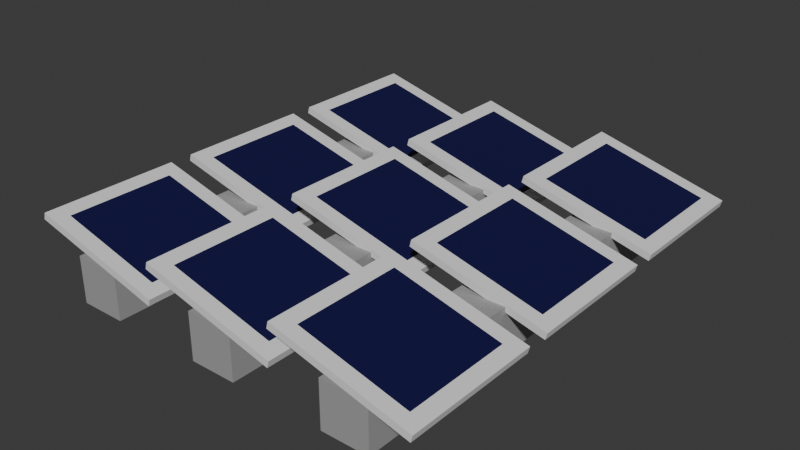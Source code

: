 # Source: solar_power_plant.blend  (saved by Blender 4.0.36; exported with 4.5.12 LTS)
import bpy
from mathutils import Matrix  # noqa: F401  (used for matrix-valued properties, if any)

bpy.ops.wm.read_factory_settings(use_empty=True)
scene = bpy.context.scene
scene.name = 'Scene'

# ---- collections
col_collection = bpy.data.collections.new('Collection'); scene.collection.children.link(col_collection)

# ---- materials (node trees are filled in below, after node groups)
mat_material_003 = bpy.data.materials.new('Material.003')
mat_material_003.use_transparent_shadow = False
mat_material_001 = bpy.data.materials.new('Material.001')
mat_material_001.use_transparent_shadow = False
mat_material_002 = bpy.data.materials.new('Material.002')
mat_material_002.use_transparent_shadow = False

# ---- material node trees
mat_material_003.use_nodes = True; mat_material_003.node_tree.nodes.clear()
_N = mat_material_003.node_tree.nodes; _L = mat_material_003.node_tree.links
n0 = _N.new('ShaderNodeBsdfPrincipled'); n0.name = 'Principled BSDF'; n0.location = (10, 300)
n0.inputs[0].default_value = (0.3626, 0.3626, 0.3626, 1.0)
n0.inputs[3].default_value = 1.45
n1 = _N.new('ShaderNodeOutputMaterial'); n1.name = 'Material Output'; n1.location = (300, 300)
_L.new(n0.outputs[0], n1.inputs[0])
n1.is_active_output = True
mat_material_001.use_nodes = True; mat_material_001.node_tree.nodes.clear()
_N = mat_material_001.node_tree.nodes; _L = mat_material_001.node_tree.links
n0 = _N.new('ShaderNodeBsdfPrincipled'); n0.name = 'Principled BSDF'; n0.location = (10, 300)
n0.inputs[3].default_value = 1.45
n1 = _N.new('ShaderNodeOutputMaterial'); n1.name = 'Material Output'; n1.location = (300, 300)
_L.new(n0.outputs[0], n1.inputs[0])
n1.is_active_output = True
mat_material_002.use_nodes = True; mat_material_002.node_tree.nodes.clear()
_N = mat_material_002.node_tree.nodes; _L = mat_material_002.node_tree.links
n0 = _N.new('ShaderNodeBsdfPrincipled'); n0.name = 'Principled BSDF'; n0.location = (10, 300)
n0.inputs[0].default_value = (0.005855, 0.004945, 0.063, 1.0)
n0.inputs[3].default_value = 1.45
n1 = _N.new('ShaderNodeOutputMaterial'); n1.name = 'Material Output'; n1.location = (300, 300)
_L.new(n0.outputs[0], n1.inputs[0])
n1.is_active_output = True

# ---- world
world_world = bpy.data.worlds.new('World'); scene.world = world_world
world_world.use_nodes = True; world_world.node_tree.nodes.clear()
_N = world_world.node_tree.nodes; _L = world_world.node_tree.links
n0 = _N.new('ShaderNodeOutputWorld'); n0.name = 'World Output'; n0.location = (300, 300)
n1 = _N.new('ShaderNodeBackground'); n1.name = 'Background'; n1.location = (10, 300)
n1.inputs[0].default_value = (0.05088, 0.05088, 0.05088, 1.0)
_L.new(n1.outputs[0], n0.inputs[0])
n0.is_active_output = True
world_world.color = (0.05088, 0.05088, 0.05088)
world_world.use_sun_shadow = False
world_world.sun_shadow_jitter_overblur = 0.0

# ---- meshes
me_cube_001 = bpy.data.meshes.new('Cube.001')
me_cube_001.from_pydata([(-0.35, -0.5, -1.118e-08), (-0.35, -0.5, 0.1), (-0.35, 0.5, -1.118e-08), (-0.35, 0.5, 0.1), (-0.25, -0.5, -1.118e-08), (-0.25, -0.5, 0.1), (-0.25, 0.5, -1.118e-08), (-0.25, 0.5, 0.1)], [], [(0, 1, 3, 2), (2, 3, 7, 6), (6, 7, 5, 4), (4, 5, 1, 0), (2, 6, 4, 0), (7, 3, 1, 5)])
_uv = me_cube_001.uv_layers.new(name='UVMap')
_uv.uv.foreach_set('vector', [0.375, 0.0, 0.625, 0.0, 0.625, 0.25, 0.375, 0.25, 0.375, 0.25, 0.625, 0.25, 0.625, 0.5, 0.375, 0.5, 0.375, 0.5, 0.625, 0.5, 0.625, 0.75, 0.375, 0.75, 0.375, 0.75, 0.625, 0.75, 0.625, 1.0, 0.375, 1.0, 0.125, 0.5, 0.375, 0.5, 0.375, 0.75, 0.125, 0.75, 0.625, 0.5, 0.875, 0.5, 0.875, 0.75, 0.625, 0.75])
me_cube_001.materials.append(mat_material_003)
me_cube_001.update()
me_cube_002 = bpy.data.meshes.new('Cube.002')
me_cube_002.from_pydata([(-0.447, -0.5008, 0.1437), (-0.4117, -0.4683, 0.15), (-0.447, -0.2008, 0.1437), (-0.4117, -0.2334, 0.15), (-0.1568, -0.5008, 0.06795), (-0.1845, -0.4683, 0.09069), (-0.1568, -0.2008, 0.06795), (-0.1845, -0.2334, 0.09069), (-0.4432, -0.5008, 0.1583), (-0.4432, -0.2008, 0.1583), (-0.153, -0.2008, 0.08246), (-0.153, -0.5008, 0.08246)], [], [(0, 8, 9, 2), (2, 9, 10, 6), (6, 10, 11, 4), (4, 11, 8, 0), (2, 6, 4, 0), (7, 3, 1, 5), (1, 3, 9, 8), (3, 7, 10, 9), (7, 5, 11, 10), (5, 1, 8, 11)])
me_cube_002.polygons.foreach_set('material_index', [0, 0, 0, 0, 0, 1, 0, 0, 0, 0])
_uv = me_cube_002.uv_layers.new(name='UVMap')
_uv.uv.foreach_set('vector', [0.375, 0.0, 0.625, 0.0, 0.625, 0.25, 0.375, 0.25, 0.375, 0.25, 0.625, 0.25, 0.625, 0.5, 0.375, 0.5, 0.375, 0.5, 0.625, 0.5, 0.625, 0.75, 0.375, 0.75, 0.375, 0.75, 0.625, 0.75, 0.625, 1.0, 0.375, 1.0, 0.125, 0.5, 0.375, 0.5, 0.375, 0.75, 0.125, 0.75, 0.6521, 0.5271, 0.8479, 0.5271, 0.8479, 0.7229, 0.6521, 0.7229, 0.8479, 0.7229, 0.8479, 0.5271, 0.875, 0.5, 0.875, 0.75, 0.8479, 0.5271, 0.6521, 0.5271, 0.625, 0.5, 0.875, 0.5, 0.6521, 0.5271, 0.6521, 0.7229, 0.625, 0.75, 0.625, 0.5, 0.6521, 0.7229, 0.8479, 0.7229, 0.875, 0.75, 0.625, 0.75])
me_cube_002.materials.append(mat_material_001)
me_cube_002.materials.append(mat_material_002)
me_cube_002.update()

# ---- objects
ob_cube_001 = bpy.data.objects.new('Cube.001', me_cube_001)
ob_cube_002 = bpy.data.objects.new('Cube.002', me_cube_002)

# ---- transforms, parenting, visibility, modifiers, constraints
ob_cube_001.location = (0.0, 0.0, 0.0)
_m = ob_cube_001.modifiers.new('Array', 'ARRAY')
_m.count = 3
_m.relative_offset_displace = (3.0, 0.0, 0.0)
ob_cube_002.location = (0.0, 0.0, 0.0)
_m = ob_cube_002.modifiers.new('Array', 'ARRAY')
_m.count = 3
_m.relative_offset_displace = (0.0, 1.17, 0.0)
_m = ob_cube_002.modifiers.new('Array.001', 'ARRAY')
_m.count = 3

# ---- collection membership
col_collection.objects.link(ob_cube_001)
col_collection.objects.link(ob_cube_002)

# ---- scene / render settings (as saved in the file)
scene.frame_start = 1; scene.frame_end = 250; scene.frame_set(1)
scene.render.engine = 'BLENDER_EEVEE_NEXT'
scene.cycles.sampling_pattern = 'TABULATED_SOBOL'
bpy.context.view_layer.update()

# ---- added for rendering (the .blend has no active camera and no usable light): camera, sun
cam_auto = bpy.data.cameras.new('AutoCamera')
cam_auto.lens = 50.0
cam_auto.sensor_width = 36.0
cam_auto.clip_end = 1000.0
ob_auto_camera = bpy.data.objects.new('AutoCamera', cam_auto)
scene.collection.objects.link(ob_auto_camera)
ob_auto_camera.location = (1.23788, -1.49242, 1.07419)
ob_auto_camera.rotation_euler = (1.09748, -7.21219e-08, 0.694738)
scene.camera = ob_auto_camera
light_auto_sun = bpy.data.lights.new('AutoSun', 'SUN')
light_auto_sun.energy = 3.0
light_auto_sun.angle = 0.0523599
ob_auto_sun = bpy.data.objects.new('AutoSun', light_auto_sun)
scene.collection.objects.link(ob_auto_sun)
ob_auto_sun.rotation_euler = (0.872665, 0.174533, 0.523599)
bpy.context.view_layer.update()
